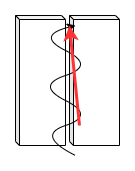

The diagram above was exported from draw.io. Its source (the exported page's mxGraphModel, read from the mxfile embedded in the PNG):
<mxGraphModel dx="1038" dy="571" grid="1" gridSize="10" guides="1" tooltips="1" connect="1" arrows="1" fold="1" page="1" pageScale="1" pageWidth="827" pageHeight="1169" math="0" shadow="0">
  <root>
    <mxCell id="0" />
    <mxCell id="1" parent="0" />
    <mxCell id="1m1H-t1h9OJTUOL5-Rmf-2" value="" style="shape=cube;whiteSpace=wrap;html=1;boundedLbl=1;backgroundOutline=1;darkOpacity=0.05;darkOpacity2=0.1;size=4;" vertex="1" parent="1">
      <mxGeometry x="270" y="220" width="50" height="130" as="geometry" />
    </mxCell>
    <mxCell id="1m1H-t1h9OJTUOL5-Rmf-5" value="" style="shape=cube;whiteSpace=wrap;html=1;boundedLbl=1;backgroundOutline=1;darkOpacity=0.05;darkOpacity2=0.1;size=4;" vertex="1" parent="1">
      <mxGeometry x="324" y="220" width="50" height="130" as="geometry" />
    </mxCell>
    <mxCell id="1m1H-t1h9OJTUOL5-Rmf-7" value="" style="endArrow=classic;html=1;curved=1;shadow=0;sketch=0;" edge="1" parent="1">
      <mxGeometry width="50" height="50" relative="1" as="geometry">
        <mxPoint x="330" y="360" as="sourcePoint" />
        <mxPoint x="330" y="230" as="targetPoint" />
        <Array as="points">
          <mxPoint x="290" y="340" />
          <mxPoint x="350" y="320" />
          <mxPoint x="290" y="290" />
          <mxPoint x="350" y="270" />
          <mxPoint x="290" y="240" />
        </Array>
      </mxGeometry>
    </mxCell>
    <mxCell id="1m1H-t1h9OJTUOL5-Rmf-8" value="" style="endArrow=classic;html=3;rounded=1;strokeWidth=3;fillColor=#f8cecc;strokeColor=#FF3333;" edge="1" parent="1">
      <mxGeometry width="50" height="50" relative="1" as="geometry">
        <mxPoint x="334" y="330" as="sourcePoint" />
        <mxPoint x="324" y="230" as="targetPoint" />
      </mxGeometry>
    </mxCell>
  </root>
</mxGraphModel>